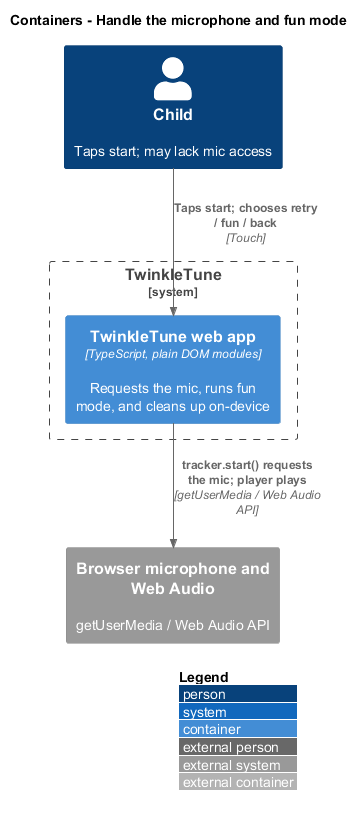

The diagram above was rendered by PlantUML. Its source (embedded in the PNG):
@startuml
!include <C4/C4_Container>
LAYOUT_WITH_LEGEND()
title Containers - Handle the microphone and fun mode

Person(child, "Child", "Taps start; may lack mic access")
System_Boundary(tt, "TwinkleTune") {
  Container(web, "TwinkleTune web app", "TypeScript, plain DOM modules", "Requests the mic, runs fun mode, and cleans up on-device")
}
System_Ext(mic, "Browser microphone and Web Audio", "getUserMedia / Web Audio API")

Rel(child, web, "Taps start; chooses retry / fun / back", "Touch")
Rel(web, mic, "tracker.start() requests the mic; player plays", "getUserMedia / Web Audio API")
@enduml